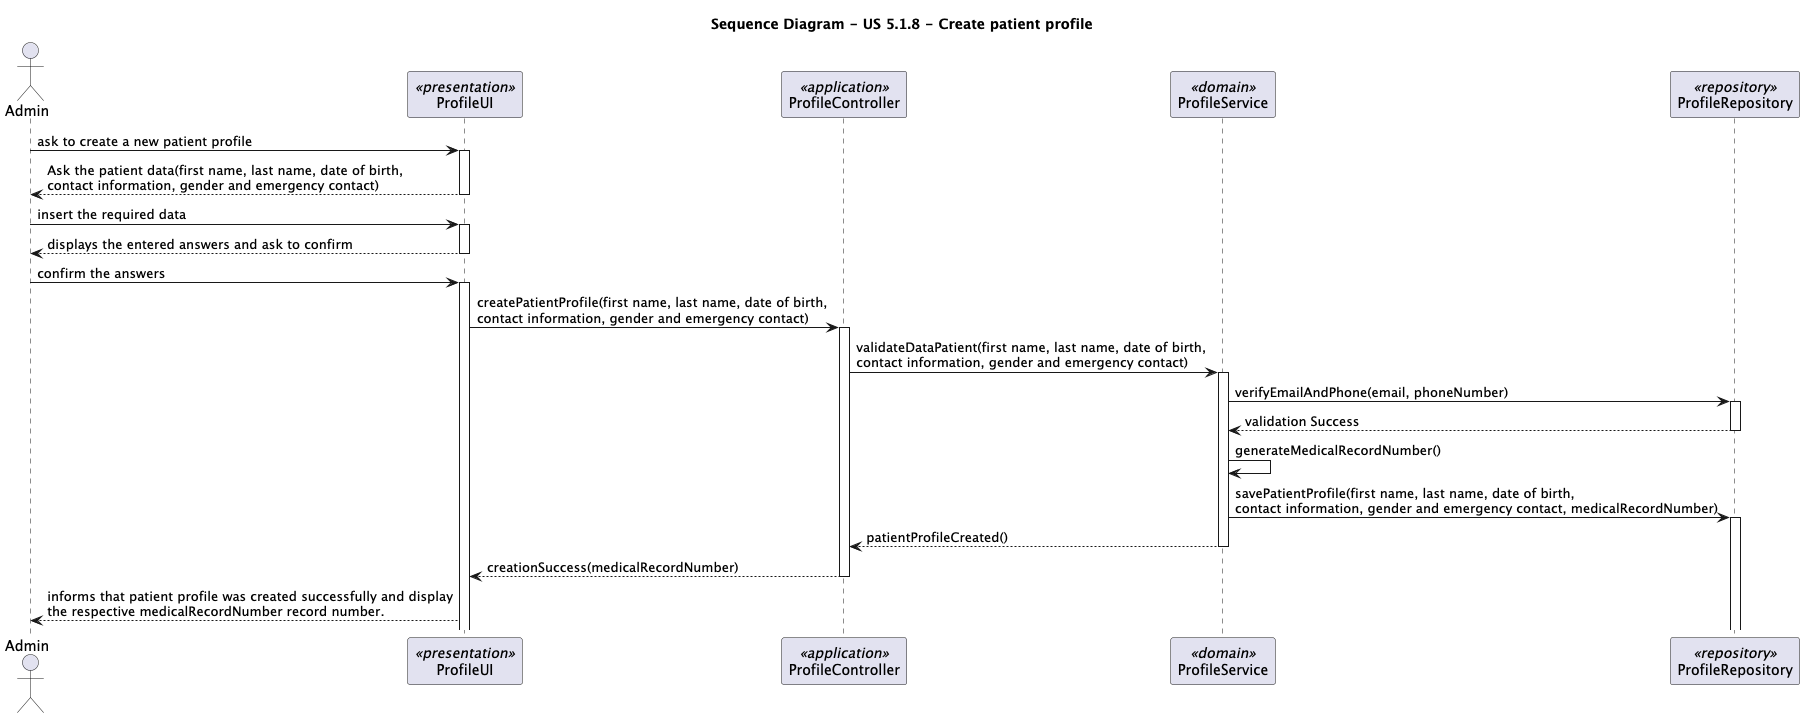

The diagram above was rendered by PlantUML. Its source (embedded in the PNG):
@startuml
title Sequence Diagram - US 5.1.8 - Create patient profile 

actor "Admin" as admin
participant "ProfileUI" as ui <<presentation>>
participant "ProfileController" as con <<application>>
participant "ProfileService" as service <<domain>>
participant "ProfileRepository" as repo <<repository>>

admin -> ui : ask to create a new patient profile 
activate ui 

ui --> admin : Ask the patient data(first name, last name, date of birth,\ncontact information, gender and emergency contact)
deactivate ui 

admin -> ui : insert the required data 
activate ui 

ui -->  admin : displays the entered answers and ask to confirm 
deactivate ui 

admin -> ui : confirm the answers 
activate ui

ui -> con : createPatientProfile(first name, last name, date of birth,\ncontact information, gender and emergency contact)
activate con 

con -> service : validateDataPatient(first name, last name, date of birth,\ncontact information, gender and emergency contact)
activate service 

service -> repo : verifyEmailAndPhone(email, phoneNumber)
activate repo

repo --> service : validation Success 
deactivate repo 

service -> service : generateMedicalRecordNumber()
service -> repo : savePatientProfile(first name, last name, date of birth,\ncontact information, gender and emergency contact, medicalRecordNumber)
activate repo 

service --> con : patientProfileCreated()
deactivate service 

con --> ui : creationSuccess(medicalRecordNumber)
deactivate con

ui --> admin : informs that patient profile was created successfully and display\nthe respective medicalRecordNumber record number.



 

@enduml